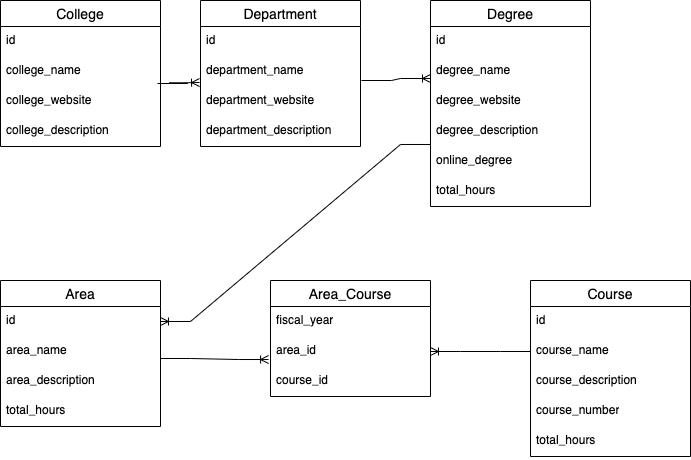

The diagram above was exported from draw.io. Its source (the exported page's mxGraphModel, read from the mxfile embedded in the PNG):
<mxGraphModel dx="1114" dy="739" grid="1" gridSize="10" guides="1" tooltips="1" connect="1" arrows="1" fold="1" page="1" pageScale="1" pageWidth="850" pageHeight="1100" math="0" shadow="0">
  <root>
    <mxCell id="0" />
    <mxCell id="1" parent="0" />
    <mxCell id="1vj0qQ8IbFlGN0oBxaOL-1" value="College" style="swimlane;fontStyle=0;childLayout=stackLayout;horizontal=1;startSize=26;horizontalStack=0;resizeParent=1;resizeParentMax=0;resizeLast=0;collapsible=1;marginBottom=0;align=center;fontSize=14;" vertex="1" parent="1">
      <mxGeometry x="30" y="180" width="160" height="146" as="geometry" />
    </mxCell>
    <mxCell id="1vj0qQ8IbFlGN0oBxaOL-2" value="id" style="text;strokeColor=none;fillColor=none;spacingLeft=4;spacingRight=4;overflow=hidden;rotatable=0;points=[[0,0.5],[1,0.5]];portConstraint=eastwest;fontSize=12;whiteSpace=wrap;html=1;" vertex="1" parent="1vj0qQ8IbFlGN0oBxaOL-1">
      <mxGeometry y="26" width="160" height="30" as="geometry" />
    </mxCell>
    <mxCell id="1vj0qQ8IbFlGN0oBxaOL-3" value="college_name" style="text;strokeColor=none;fillColor=none;spacingLeft=4;spacingRight=4;overflow=hidden;rotatable=0;points=[[0,0.5],[1,0.5]];portConstraint=eastwest;fontSize=12;whiteSpace=wrap;html=1;" vertex="1" parent="1vj0qQ8IbFlGN0oBxaOL-1">
      <mxGeometry y="56" width="160" height="30" as="geometry" />
    </mxCell>
    <mxCell id="1vj0qQ8IbFlGN0oBxaOL-4" value="college_website" style="text;strokeColor=none;fillColor=none;spacingLeft=4;spacingRight=4;overflow=hidden;rotatable=0;points=[[0,0.5],[1,0.5]];portConstraint=eastwest;fontSize=12;whiteSpace=wrap;html=1;" vertex="1" parent="1vj0qQ8IbFlGN0oBxaOL-1">
      <mxGeometry y="86" width="160" height="30" as="geometry" />
    </mxCell>
    <mxCell id="XQ0Lnm-7zmyIo4otL4Oi-1" value="college_description" style="text;strokeColor=none;fillColor=none;spacingLeft=4;spacingRight=4;overflow=hidden;rotatable=0;points=[[0,0.5],[1,0.5]];portConstraint=eastwest;fontSize=12;whiteSpace=wrap;html=1;" vertex="1" parent="1vj0qQ8IbFlGN0oBxaOL-1">
      <mxGeometry y="116" width="160" height="30" as="geometry" />
    </mxCell>
    <mxCell id="XQ0Lnm-7zmyIo4otL4Oi-2" value="Department" style="swimlane;fontStyle=0;childLayout=stackLayout;horizontal=1;startSize=26;horizontalStack=0;resizeParent=1;resizeParentMax=0;resizeLast=0;collapsible=1;marginBottom=0;align=center;fontSize=14;" vertex="1" parent="1">
      <mxGeometry x="230" y="180" width="160" height="146" as="geometry" />
    </mxCell>
    <mxCell id="XQ0Lnm-7zmyIo4otL4Oi-3" value="id" style="text;strokeColor=none;fillColor=none;spacingLeft=4;spacingRight=4;overflow=hidden;rotatable=0;points=[[0,0.5],[1,0.5]];portConstraint=eastwest;fontSize=12;whiteSpace=wrap;html=1;" vertex="1" parent="XQ0Lnm-7zmyIo4otL4Oi-2">
      <mxGeometry y="26" width="160" height="30" as="geometry" />
    </mxCell>
    <mxCell id="XQ0Lnm-7zmyIo4otL4Oi-4" value="department_name" style="text;strokeColor=none;fillColor=none;spacingLeft=4;spacingRight=4;overflow=hidden;rotatable=0;points=[[0,0.5],[1,0.5]];portConstraint=eastwest;fontSize=12;whiteSpace=wrap;html=1;" vertex="1" parent="XQ0Lnm-7zmyIo4otL4Oi-2">
      <mxGeometry y="56" width="160" height="30" as="geometry" />
    </mxCell>
    <mxCell id="XQ0Lnm-7zmyIo4otL4Oi-5" value="department_website" style="text;strokeColor=none;fillColor=none;spacingLeft=4;spacingRight=4;overflow=hidden;rotatable=0;points=[[0,0.5],[1,0.5]];portConstraint=eastwest;fontSize=12;whiteSpace=wrap;html=1;" vertex="1" parent="XQ0Lnm-7zmyIo4otL4Oi-2">
      <mxGeometry y="86" width="160" height="30" as="geometry" />
    </mxCell>
    <mxCell id="XQ0Lnm-7zmyIo4otL4Oi-6" value="department_description" style="text;strokeColor=none;fillColor=none;spacingLeft=4;spacingRight=4;overflow=hidden;rotatable=0;points=[[0,0.5],[1,0.5]];portConstraint=eastwest;fontSize=12;whiteSpace=wrap;html=1;" vertex="1" parent="XQ0Lnm-7zmyIo4otL4Oi-2">
      <mxGeometry y="116" width="160" height="30" as="geometry" />
    </mxCell>
    <mxCell id="mhdZ3bZR8i0d1c2k3OZn-1" value="" style="edgeStyle=entityRelationEdgeStyle;fontSize=12;html=1;endArrow=ERoneToMany;rounded=0;exitX=0.981;exitY=-0.1;exitDx=0;exitDy=0;exitPerimeter=0;entryX=-0.006;entryY=-0.133;entryDx=0;entryDy=0;entryPerimeter=0;" edge="1" parent="1" source="1vj0qQ8IbFlGN0oBxaOL-4" target="XQ0Lnm-7zmyIo4otL4Oi-5">
      <mxGeometry width="100" height="100" relative="1" as="geometry">
        <mxPoint x="370" y="500" as="sourcePoint" />
        <mxPoint x="470" y="400" as="targetPoint" />
      </mxGeometry>
    </mxCell>
    <mxCell id="Tid_fwUsIQnNd74ytHkP-1" value="Degree" style="swimlane;fontStyle=0;childLayout=stackLayout;horizontal=1;startSize=26;horizontalStack=0;resizeParent=1;resizeParentMax=0;resizeLast=0;collapsible=1;marginBottom=0;align=center;fontSize=14;" vertex="1" parent="1">
      <mxGeometry x="460" y="180" width="160" height="206" as="geometry" />
    </mxCell>
    <mxCell id="Tid_fwUsIQnNd74ytHkP-2" value="id" style="text;strokeColor=none;fillColor=none;spacingLeft=4;spacingRight=4;overflow=hidden;rotatable=0;points=[[0,0.5],[1,0.5]];portConstraint=eastwest;fontSize=12;whiteSpace=wrap;html=1;" vertex="1" parent="Tid_fwUsIQnNd74ytHkP-1">
      <mxGeometry y="26" width="160" height="30" as="geometry" />
    </mxCell>
    <mxCell id="Tid_fwUsIQnNd74ytHkP-3" value="degree_name" style="text;strokeColor=none;fillColor=none;spacingLeft=4;spacingRight=4;overflow=hidden;rotatable=0;points=[[0,0.5],[1,0.5]];portConstraint=eastwest;fontSize=12;whiteSpace=wrap;html=1;" vertex="1" parent="Tid_fwUsIQnNd74ytHkP-1">
      <mxGeometry y="56" width="160" height="30" as="geometry" />
    </mxCell>
    <mxCell id="Tid_fwUsIQnNd74ytHkP-4" value="degree_website" style="text;strokeColor=none;fillColor=none;spacingLeft=4;spacingRight=4;overflow=hidden;rotatable=0;points=[[0,0.5],[1,0.5]];portConstraint=eastwest;fontSize=12;whiteSpace=wrap;html=1;" vertex="1" parent="Tid_fwUsIQnNd74ytHkP-1">
      <mxGeometry y="86" width="160" height="30" as="geometry" />
    </mxCell>
    <mxCell id="Tid_fwUsIQnNd74ytHkP-5" value="degree_description" style="text;strokeColor=none;fillColor=none;spacingLeft=4;spacingRight=4;overflow=hidden;rotatable=0;points=[[0,0.5],[1,0.5]];portConstraint=eastwest;fontSize=12;whiteSpace=wrap;html=1;" vertex="1" parent="Tid_fwUsIQnNd74ytHkP-1">
      <mxGeometry y="116" width="160" height="30" as="geometry" />
    </mxCell>
    <mxCell id="-57LsjNUdzRw1pIpb5QD-1" value="online_degree" style="text;strokeColor=none;fillColor=none;spacingLeft=4;spacingRight=4;overflow=hidden;rotatable=0;points=[[0,0.5],[1,0.5]];portConstraint=eastwest;fontSize=12;whiteSpace=wrap;html=1;" vertex="1" parent="Tid_fwUsIQnNd74ytHkP-1">
      <mxGeometry y="146" width="160" height="30" as="geometry" />
    </mxCell>
    <mxCell id="-57LsjNUdzRw1pIpb5QD-2" value="total_hours" style="text;strokeColor=none;fillColor=none;spacingLeft=4;spacingRight=4;overflow=hidden;rotatable=0;points=[[0,0.5],[1,0.5]];portConstraint=eastwest;fontSize=12;whiteSpace=wrap;html=1;" vertex="1" parent="Tid_fwUsIQnNd74ytHkP-1">
      <mxGeometry y="176" width="160" height="30" as="geometry" />
    </mxCell>
    <mxCell id="-57LsjNUdzRw1pIpb5QD-4" value="Area" style="swimlane;fontStyle=0;childLayout=stackLayout;horizontal=1;startSize=26;horizontalStack=0;resizeParent=1;resizeParentMax=0;resizeLast=0;collapsible=1;marginBottom=0;align=center;fontSize=14;" vertex="1" parent="1">
      <mxGeometry x="30" y="460" width="160" height="146" as="geometry" />
    </mxCell>
    <mxCell id="-57LsjNUdzRw1pIpb5QD-5" value="id" style="text;strokeColor=none;fillColor=none;spacingLeft=4;spacingRight=4;overflow=hidden;rotatable=0;points=[[0,0.5],[1,0.5]];portConstraint=eastwest;fontSize=12;whiteSpace=wrap;html=1;" vertex="1" parent="-57LsjNUdzRw1pIpb5QD-4">
      <mxGeometry y="26" width="160" height="30" as="geometry" />
    </mxCell>
    <mxCell id="-57LsjNUdzRw1pIpb5QD-6" value="area_name" style="text;strokeColor=none;fillColor=none;spacingLeft=4;spacingRight=4;overflow=hidden;rotatable=0;points=[[0,0.5],[1,0.5]];portConstraint=eastwest;fontSize=12;whiteSpace=wrap;html=1;" vertex="1" parent="-57LsjNUdzRw1pIpb5QD-4">
      <mxGeometry y="56" width="160" height="30" as="geometry" />
    </mxCell>
    <mxCell id="-57LsjNUdzRw1pIpb5QD-8" value="area_description" style="text;strokeColor=none;fillColor=none;spacingLeft=4;spacingRight=4;overflow=hidden;rotatable=0;points=[[0,0.5],[1,0.5]];portConstraint=eastwest;fontSize=12;whiteSpace=wrap;html=1;" vertex="1" parent="-57LsjNUdzRw1pIpb5QD-4">
      <mxGeometry y="86" width="160" height="30" as="geometry" />
    </mxCell>
    <mxCell id="-57LsjNUdzRw1pIpb5QD-10" value="total_hours" style="text;strokeColor=none;fillColor=none;spacingLeft=4;spacingRight=4;overflow=hidden;rotatable=0;points=[[0,0.5],[1,0.5]];portConstraint=eastwest;fontSize=12;whiteSpace=wrap;html=1;" vertex="1" parent="-57LsjNUdzRw1pIpb5QD-4">
      <mxGeometry y="116" width="160" height="30" as="geometry" />
    </mxCell>
    <mxCell id="-57LsjNUdzRw1pIpb5QD-11" value="" style="edgeStyle=entityRelationEdgeStyle;fontSize=12;html=1;endArrow=ERoneToMany;rounded=0;exitX=1.006;exitY=-0.2;exitDx=0;exitDy=0;entryX=0;entryY=0.733;entryDx=0;entryDy=0;exitPerimeter=0;entryPerimeter=0;" edge="1" parent="1" source="XQ0Lnm-7zmyIo4otL4Oi-5" target="Tid_fwUsIQnNd74ytHkP-3">
      <mxGeometry width="100" height="100" relative="1" as="geometry">
        <mxPoint x="410" y="268" as="sourcePoint" />
        <mxPoint x="640" y="238" as="targetPoint" />
      </mxGeometry>
    </mxCell>
    <mxCell id="xqlqyKFysXWh-XfaLOxn-2" value="Course" style="swimlane;fontStyle=0;childLayout=stackLayout;horizontal=1;startSize=26;horizontalStack=0;resizeParent=1;resizeParentMax=0;resizeLast=0;collapsible=1;marginBottom=0;align=center;fontSize=14;" vertex="1" parent="1">
      <mxGeometry x="560" y="460" width="160" height="176" as="geometry" />
    </mxCell>
    <mxCell id="xqlqyKFysXWh-XfaLOxn-3" value="id" style="text;strokeColor=none;fillColor=none;spacingLeft=4;spacingRight=4;overflow=hidden;rotatable=0;points=[[0,0.5],[1,0.5]];portConstraint=eastwest;fontSize=12;whiteSpace=wrap;html=1;" vertex="1" parent="xqlqyKFysXWh-XfaLOxn-2">
      <mxGeometry y="26" width="160" height="30" as="geometry" />
    </mxCell>
    <mxCell id="xqlqyKFysXWh-XfaLOxn-4" value="course_name" style="text;strokeColor=none;fillColor=none;spacingLeft=4;spacingRight=4;overflow=hidden;rotatable=0;points=[[0,0.5],[1,0.5]];portConstraint=eastwest;fontSize=12;whiteSpace=wrap;html=1;" vertex="1" parent="xqlqyKFysXWh-XfaLOxn-2">
      <mxGeometry y="56" width="160" height="30" as="geometry" />
    </mxCell>
    <mxCell id="xqlqyKFysXWh-XfaLOxn-5" value="course_description" style="text;strokeColor=none;fillColor=none;spacingLeft=4;spacingRight=4;overflow=hidden;rotatable=0;points=[[0,0.5],[1,0.5]];portConstraint=eastwest;fontSize=12;whiteSpace=wrap;html=1;" vertex="1" parent="xqlqyKFysXWh-XfaLOxn-2">
      <mxGeometry y="86" width="160" height="30" as="geometry" />
    </mxCell>
    <mxCell id="xqlqyKFysXWh-XfaLOxn-6" value="course_number" style="text;strokeColor=none;fillColor=none;spacingLeft=4;spacingRight=4;overflow=hidden;rotatable=0;points=[[0,0.5],[1,0.5]];portConstraint=eastwest;fontSize=12;whiteSpace=wrap;html=1;" vertex="1" parent="xqlqyKFysXWh-XfaLOxn-2">
      <mxGeometry y="116" width="160" height="30" as="geometry" />
    </mxCell>
    <mxCell id="FFiZ3NW2ggSE-C5w-8Cl-1" value="total_hours" style="text;strokeColor=none;fillColor=none;spacingLeft=4;spacingRight=4;overflow=hidden;rotatable=0;points=[[0,0.5],[1,0.5]];portConstraint=eastwest;fontSize=12;whiteSpace=wrap;html=1;" vertex="1" parent="xqlqyKFysXWh-XfaLOxn-2">
      <mxGeometry y="146" width="160" height="30" as="geometry" />
    </mxCell>
    <mxCell id="Pb2DYm5LyIwp_vmz8bDj-1" value="Area_Course" style="swimlane;fontStyle=0;childLayout=stackLayout;horizontal=1;startSize=26;horizontalStack=0;resizeParent=1;resizeParentMax=0;resizeLast=0;collapsible=1;marginBottom=0;align=center;fontSize=14;" vertex="1" parent="1">
      <mxGeometry x="300" y="460" width="160" height="116" as="geometry" />
    </mxCell>
    <mxCell id="Pb2DYm5LyIwp_vmz8bDj-2" value="fiscal_year" style="text;strokeColor=none;fillColor=none;spacingLeft=4;spacingRight=4;overflow=hidden;rotatable=0;points=[[0,0.5],[1,0.5]];portConstraint=eastwest;fontSize=12;whiteSpace=wrap;html=1;" vertex="1" parent="Pb2DYm5LyIwp_vmz8bDj-1">
      <mxGeometry y="26" width="160" height="30" as="geometry" />
    </mxCell>
    <mxCell id="Pb2DYm5LyIwp_vmz8bDj-3" value="area_id" style="text;strokeColor=none;fillColor=none;spacingLeft=4;spacingRight=4;overflow=hidden;rotatable=0;points=[[0,0.5],[1,0.5]];portConstraint=eastwest;fontSize=12;whiteSpace=wrap;html=1;" vertex="1" parent="Pb2DYm5LyIwp_vmz8bDj-1">
      <mxGeometry y="56" width="160" height="30" as="geometry" />
    </mxCell>
    <mxCell id="Pb2DYm5LyIwp_vmz8bDj-4" value="course_id" style="text;strokeColor=none;fillColor=none;spacingLeft=4;spacingRight=4;overflow=hidden;rotatable=0;points=[[0,0.5],[1,0.5]];portConstraint=eastwest;fontSize=12;whiteSpace=wrap;html=1;" vertex="1" parent="Pb2DYm5LyIwp_vmz8bDj-1">
      <mxGeometry y="86" width="160" height="30" as="geometry" />
    </mxCell>
    <mxCell id="Pb2DYm5LyIwp_vmz8bDj-6" value="" style="edgeStyle=entityRelationEdgeStyle;fontSize=12;html=1;endArrow=ERoneToMany;rounded=0;exitX=0;exitY=0.933;exitDx=0;exitDy=0;exitPerimeter=0;" edge="1" parent="1" source="Tid_fwUsIQnNd74ytHkP-5" target="-57LsjNUdzRw1pIpb5QD-5">
      <mxGeometry width="100" height="100" relative="1" as="geometry">
        <mxPoint x="310" y="390" as="sourcePoint" />
        <mxPoint x="470" y="400" as="targetPoint" />
      </mxGeometry>
    </mxCell>
    <mxCell id="Pb2DYm5LyIwp_vmz8bDj-7" value="" style="edgeStyle=entityRelationEdgeStyle;fontSize=12;html=1;endArrow=ERoneToMany;rounded=0;exitX=1;exitY=0.733;exitDx=0;exitDy=0;exitPerimeter=0;entryX=-0.012;entryY=0.767;entryDx=0;entryDy=0;entryPerimeter=0;" edge="1" parent="1" source="-57LsjNUdzRw1pIpb5QD-6" target="Pb2DYm5LyIwp_vmz8bDj-3">
      <mxGeometry width="100" height="100" relative="1" as="geometry">
        <mxPoint x="280" y="530" as="sourcePoint" />
        <mxPoint x="380" y="430" as="targetPoint" />
      </mxGeometry>
    </mxCell>
    <mxCell id="Pb2DYm5LyIwp_vmz8bDj-9" value="" style="edgeStyle=entityRelationEdgeStyle;fontSize=12;html=1;endArrow=ERoneToMany;rounded=0;entryX=1;entryY=0.5;entryDx=0;entryDy=0;exitX=0;exitY=0.5;exitDx=0;exitDy=0;" edge="1" parent="1" source="xqlqyKFysXWh-XfaLOxn-4" target="Pb2DYm5LyIwp_vmz8bDj-3">
      <mxGeometry width="100" height="100" relative="1" as="geometry">
        <mxPoint x="660" y="430" as="sourcePoint" />
        <mxPoint x="760" y="330" as="targetPoint" />
      </mxGeometry>
    </mxCell>
  </root>
</mxGraphModel>